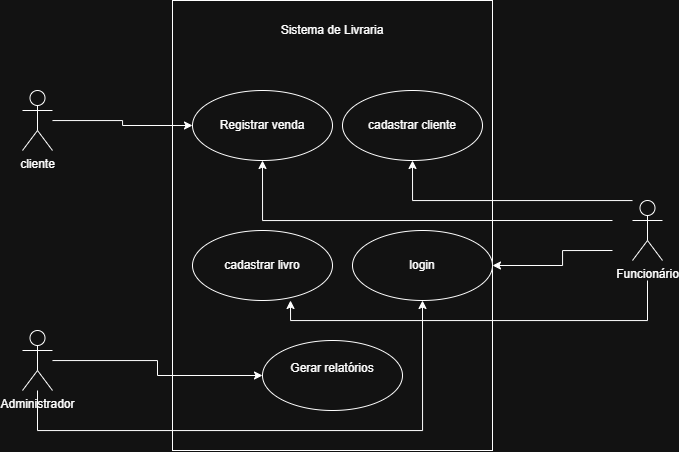

The diagram above was exported from draw.io. Its source (the exported page's mxGraphModel, read from the mxfile embedded in the PNG):
<mxGraphModel dx="995" dy="491" grid="1" gridSize="10" guides="1" tooltips="1" connect="1" arrows="1" fold="1" page="1" pageScale="1" pageWidth="827" pageHeight="1169" math="0" shadow="0">
  <root>
    <mxCell id="0" />
    <mxCell id="1" parent="0" />
    <mxCell id="cUNkZI-dUIlCz5gzSApn-12" parent="1" style="whiteSpace=wrap;html=1;" value="" vertex="1">
      <mxGeometry height="450" width="320" x="250" y="10" as="geometry" />
    </mxCell>
    <mxCell id="cUNkZI-dUIlCz5gzSApn-37" edge="1" parent="1" source="cUNkZI-dUIlCz5gzSApn-1" style="edgeStyle=orthogonalEdgeStyle;rounded=0;orthogonalLoop=1;jettySize=auto;html=1;" target="cUNkZI-dUIlCz5gzSApn-15">
      <mxGeometry relative="1" as="geometry">
        <Array as="points">
          <mxPoint x="115" y="440" />
          <mxPoint x="500" y="440" />
        </Array>
      </mxGeometry>
    </mxCell>
    <mxCell id="cUNkZI-dUIlCz5gzSApn-1" parent="1" style="shape=umlActor;verticalLabelPosition=bottom;verticalAlign=top;html=1;outlineConnect=0;" value="Administrador&lt;div&gt;&lt;br&gt;&lt;/div&gt;" vertex="1">
      <mxGeometry height="60" width="30" x="100" y="340" as="geometry" />
    </mxCell>
    <mxCell id="cUNkZI-dUIlCz5gzSApn-32" edge="1" parent="1" style="edgeStyle=orthogonalEdgeStyle;rounded=0;orthogonalLoop=1;jettySize=auto;html=1;" target="cUNkZI-dUIlCz5gzSApn-15">
      <mxGeometry relative="1" as="geometry">
        <Array as="points">
          <mxPoint x="640" y="260" />
          <mxPoint x="640" y="275" />
        </Array>
        <mxPoint x="690" y="260" as="sourcePoint" />
      </mxGeometry>
    </mxCell>
    <mxCell id="cUNkZI-dUIlCz5gzSApn-2" parent="1" style="shape=umlActor;verticalLabelPosition=bottom;verticalAlign=top;html=1;outlineConnect=0;" value="Funcionário&lt;div&gt;&lt;br&gt;&lt;/div&gt;" vertex="1">
      <mxGeometry height="60" width="30" x="710" y="210" as="geometry" />
    </mxCell>
    <mxCell id="cUNkZI-dUIlCz5gzSApn-22" edge="1" parent="1" source="cUNkZI-dUIlCz5gzSApn-3" style="edgeStyle=orthogonalEdgeStyle;rounded=0;orthogonalLoop=1;jettySize=auto;html=1;" target="cUNkZI-dUIlCz5gzSApn-16">
      <mxGeometry relative="1" as="geometry" />
    </mxCell>
    <mxCell id="cUNkZI-dUIlCz5gzSApn-3" parent="1" style="shape=umlActor;verticalLabelPosition=bottom;verticalAlign=top;html=1;outlineConnect=0;" value="cliente&lt;div&gt;&lt;br&gt;&lt;/div&gt;" vertex="1">
      <mxGeometry height="60" width="30" x="100" y="100" as="geometry" />
    </mxCell>
    <mxCell id="cUNkZI-dUIlCz5gzSApn-13" parent="1" style="ellipse;whiteSpace=wrap;html=1;" value="cadastrar cliente" vertex="1">
      <mxGeometry height="70" width="140" x="420" y="100" as="geometry" />
    </mxCell>
    <mxCell id="cUNkZI-dUIlCz5gzSApn-14" parent="1" style="ellipse;whiteSpace=wrap;html=1;" value="cadastrar livro" vertex="1">
      <mxGeometry height="70" width="140" x="270" y="240" as="geometry" />
    </mxCell>
    <mxCell id="cUNkZI-dUIlCz5gzSApn-15" parent="1" style="ellipse;whiteSpace=wrap;html=1;" value="login" vertex="1">
      <mxGeometry height="70" width="140" x="430" y="240" as="geometry" />
    </mxCell>
    <mxCell id="cUNkZI-dUIlCz5gzSApn-16" parent="1" style="ellipse;whiteSpace=wrap;html=1;" value="Registrar venda" vertex="1">
      <mxGeometry height="70" width="140" x="270" y="100" as="geometry" />
    </mxCell>
    <mxCell id="cUNkZI-dUIlCz5gzSApn-17" parent="1" style="ellipse;whiteSpace=wrap;html=1;" value="Gerar relatórios&lt;div&gt;&lt;br&gt;&lt;/div&gt;" vertex="1">
      <mxGeometry height="70" width="140" x="340" y="350" as="geometry" />
    </mxCell>
    <mxCell id="cUNkZI-dUIlCz5gzSApn-30" edge="1" parent="1" source="cUNkZI-dUIlCz5gzSApn-2" style="edgeStyle=orthogonalEdgeStyle;rounded=0;orthogonalLoop=1;jettySize=auto;html=1;" target="cUNkZI-dUIlCz5gzSApn-13">
      <mxGeometry relative="1" as="geometry">
        <Array as="points">
          <mxPoint x="490" y="210" />
        </Array>
      </mxGeometry>
    </mxCell>
    <mxCell id="cUNkZI-dUIlCz5gzSApn-31" edge="1" parent="1" style="edgeStyle=orthogonalEdgeStyle;rounded=0;orthogonalLoop=1;jettySize=auto;html=1;" target="cUNkZI-dUIlCz5gzSApn-16">
      <mxGeometry relative="1" as="geometry">
        <Array as="points">
          <mxPoint x="340" y="230" />
        </Array>
        <mxPoint x="690" y="230" as="sourcePoint" />
      </mxGeometry>
    </mxCell>
    <mxCell id="cUNkZI-dUIlCz5gzSApn-35" edge="1" parent="1" style="edgeStyle=orthogonalEdgeStyle;rounded=0;orthogonalLoop=1;jettySize=auto;html=1;entryX=0.7;entryY=1;entryDx=0;entryDy=0;entryPerimeter=0;" target="cUNkZI-dUIlCz5gzSApn-14">
      <mxGeometry relative="1" as="geometry">
        <Array as="points">
          <mxPoint x="725" y="330" />
          <mxPoint x="368" y="330" />
        </Array>
        <mxPoint x="725" y="290" as="sourcePoint" />
      </mxGeometry>
    </mxCell>
    <mxCell id="cUNkZI-dUIlCz5gzSApn-39" edge="1" parent="1" source="cUNkZI-dUIlCz5gzSApn-1" style="edgeStyle=orthogonalEdgeStyle;rounded=0;orthogonalLoop=1;jettySize=auto;html=1;" target="cUNkZI-dUIlCz5gzSApn-17">
      <mxGeometry relative="1" as="geometry" />
    </mxCell>
    <mxCell id="cUNkZI-dUIlCz5gzSApn-42" parent="1" style="text;html=1;whiteSpace=wrap;strokeColor=none;fillColor=none;align=center;verticalAlign=middle;rounded=0;" value="Sistema de Livraria" vertex="1">
      <mxGeometry height="40" width="160" x="330" y="20" as="geometry" />
    </mxCell>
  </root>
</mxGraphModel>